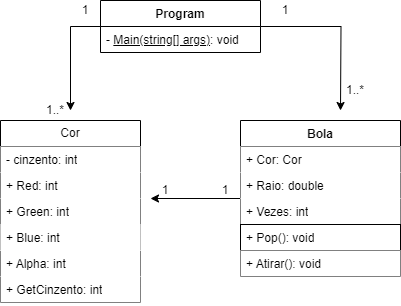

The diagram above was exported from draw.io. Its source (the exported page's mxGraphModel, read from the mxfile embedded in the PNG):
<mxGraphModel dx="880" dy="482" grid="1" gridSize="10" guides="1" tooltips="1" connect="1" arrows="1" fold="1" page="1" pageScale="1" pageWidth="827" pageHeight="1169" math="0" shadow="0">
  <root>
    <mxCell id="0" />
    <mxCell id="1" parent="0" />
    <mxCell id="VWyhPOmVdTR5VjKdkSSg-31" style="edgeStyle=orthogonalEdgeStyle;rounded=0;orthogonalLoop=1;jettySize=auto;html=1;" edge="1" parent="1" source="VWyhPOmVdTR5VjKdkSSg-1">
      <mxGeometry relative="1" as="geometry">
        <mxPoint x="390" y="318" as="targetPoint" />
      </mxGeometry>
    </mxCell>
    <mxCell id="VWyhPOmVdTR5VjKdkSSg-1" value="Bola" style="swimlane;fontStyle=1;align=center;verticalAlign=top;childLayout=stackLayout;horizontal=1;startSize=26;horizontalStack=0;resizeParent=1;resizeParentMax=0;resizeLast=0;collapsible=1;marginBottom=0;whiteSpace=wrap;html=1;" vertex="1" parent="1">
      <mxGeometry x="480" y="240" width="160" height="156" as="geometry" />
    </mxCell>
    <mxCell id="VWyhPOmVdTR5VjKdkSSg-21" value="+ Cor: Cor" style="text;strokeColor=none;fillColor=default;align=left;verticalAlign=top;spacingLeft=4;spacingRight=4;overflow=hidden;rotatable=0;points=[[0,0.5],[1,0.5]];portConstraint=eastwest;whiteSpace=wrap;html=1;" vertex="1" parent="VWyhPOmVdTR5VjKdkSSg-1">
      <mxGeometry y="26" width="160" height="26" as="geometry" />
    </mxCell>
    <mxCell id="VWyhPOmVdTR5VjKdkSSg-20" value="+ Raio: double" style="text;strokeColor=none;fillColor=default;align=left;verticalAlign=top;spacingLeft=4;spacingRight=4;overflow=hidden;rotatable=0;points=[[0,0.5],[1,0.5]];portConstraint=eastwest;whiteSpace=wrap;html=1;" vertex="1" parent="VWyhPOmVdTR5VjKdkSSg-1">
      <mxGeometry y="52" width="160" height="26" as="geometry" />
    </mxCell>
    <mxCell id="VWyhPOmVdTR5VjKdkSSg-2" value="+ Vezes: int" style="text;strokeColor=none;fillColor=default;align=left;verticalAlign=top;spacingLeft=4;spacingRight=4;overflow=hidden;rotatable=0;points=[[0,0.5],[1,0.5]];portConstraint=eastwest;whiteSpace=wrap;html=1;" vertex="1" parent="VWyhPOmVdTR5VjKdkSSg-1">
      <mxGeometry y="78" width="160" height="26" as="geometry" />
    </mxCell>
    <mxCell id="VWyhPOmVdTR5VjKdkSSg-4" value="+ Pop(): void" style="text;strokeColor=default;fillColor=default;align=left;verticalAlign=top;spacingLeft=4;spacingRight=4;overflow=hidden;rotatable=0;points=[[0,0.5],[1,0.5]];portConstraint=eastwest;whiteSpace=wrap;html=1;perimeterSpacing=0;" vertex="1" parent="VWyhPOmVdTR5VjKdkSSg-1">
      <mxGeometry y="104" width="160" height="26" as="geometry" />
    </mxCell>
    <mxCell id="VWyhPOmVdTR5VjKdkSSg-22" value="+ Atirar(): void" style="text;strokeColor=none;fillColor=default;align=left;verticalAlign=top;spacingLeft=4;spacingRight=4;overflow=hidden;rotatable=0;points=[[0,0.5],[1,0.5]];portConstraint=eastwest;whiteSpace=wrap;html=1;" vertex="1" parent="VWyhPOmVdTR5VjKdkSSg-1">
      <mxGeometry y="130" width="160" height="26" as="geometry" />
    </mxCell>
    <mxCell id="VWyhPOmVdTR5VjKdkSSg-5" value="Cor" style="swimlane;fontStyle=0;childLayout=stackLayout;horizontal=1;startSize=26;fillColor=default;horizontalStack=0;resizeParent=1;resizeParentMax=0;resizeLast=0;collapsible=1;marginBottom=0;whiteSpace=wrap;html=1;swimlaneLine=1;" vertex="1" parent="1">
      <mxGeometry x="240" y="240" width="140" height="182" as="geometry">
        <mxRectangle x="240" y="240" width="60" height="30" as="alternateBounds" />
      </mxGeometry>
    </mxCell>
    <mxCell id="VWyhPOmVdTR5VjKdkSSg-6" value="- cinzento: int" style="text;strokeColor=none;fillColor=default;align=left;verticalAlign=top;spacingLeft=4;spacingRight=4;overflow=hidden;rotatable=0;points=[[0,0.5],[1,0.5]];portConstraint=eastwest;whiteSpace=wrap;html=1;" vertex="1" parent="VWyhPOmVdTR5VjKdkSSg-5">
      <mxGeometry y="26" width="140" height="26" as="geometry" />
    </mxCell>
    <mxCell id="VWyhPOmVdTR5VjKdkSSg-7" value="+ Red: int" style="text;strokeColor=none;fillColor=default;align=left;verticalAlign=top;spacingLeft=4;spacingRight=4;overflow=hidden;rotatable=0;points=[[0,0.5],[1,0.5]];portConstraint=eastwest;whiteSpace=wrap;html=1;" vertex="1" parent="VWyhPOmVdTR5VjKdkSSg-5">
      <mxGeometry y="52" width="140" height="26" as="geometry" />
    </mxCell>
    <mxCell id="VWyhPOmVdTR5VjKdkSSg-8" value="+ Green: int" style="text;strokeColor=none;fillColor=default;align=left;verticalAlign=top;spacingLeft=4;spacingRight=4;overflow=hidden;rotatable=0;points=[[0,0.5],[1,0.5]];portConstraint=eastwest;whiteSpace=wrap;html=1;" vertex="1" parent="VWyhPOmVdTR5VjKdkSSg-5">
      <mxGeometry y="78" width="140" height="52" as="geometry" />
    </mxCell>
    <mxCell id="VWyhPOmVdTR5VjKdkSSg-15" value="+ Alpha: int" style="text;strokeColor=none;fillColor=default;align=left;verticalAlign=top;spacingLeft=4;spacingRight=4;overflow=hidden;rotatable=0;points=[[0,0.5],[1,0.5]];portConstraint=eastwest;whiteSpace=wrap;html=1;" vertex="1" parent="VWyhPOmVdTR5VjKdkSSg-5">
      <mxGeometry y="130" width="140" height="26" as="geometry" />
    </mxCell>
    <mxCell id="VWyhPOmVdTR5VjKdkSSg-19" value="+ GetCinzento: int" style="text;strokeColor=none;fillColor=default;align=left;verticalAlign=top;spacingLeft=4;spacingRight=4;overflow=hidden;rotatable=0;points=[[0,0.5],[1,0.5]];portConstraint=eastwest;whiteSpace=wrap;html=1;" vertex="1" parent="VWyhPOmVdTR5VjKdkSSg-5">
      <mxGeometry y="156" width="140" height="26" as="geometry" />
    </mxCell>
    <mxCell id="VWyhPOmVdTR5VjKdkSSg-30" style="edgeStyle=orthogonalEdgeStyle;rounded=0;orthogonalLoop=1;jettySize=auto;html=1;" edge="1" parent="1" source="VWyhPOmVdTR5VjKdkSSg-9">
      <mxGeometry relative="1" as="geometry">
        <mxPoint x="580" y="230" as="targetPoint" />
      </mxGeometry>
    </mxCell>
    <mxCell id="VWyhPOmVdTR5VjKdkSSg-9" value="Program" style="swimlane;fontStyle=1;align=center;verticalAlign=top;childLayout=stackLayout;horizontal=1;startSize=26;horizontalStack=0;resizeParent=1;resizeParentMax=0;resizeLast=0;collapsible=1;marginBottom=0;whiteSpace=wrap;html=1;" vertex="1" parent="1">
      <mxGeometry x="340" y="120" width="160" height="52" as="geometry" />
    </mxCell>
    <mxCell id="VWyhPOmVdTR5VjKdkSSg-10" value="- &lt;u&gt;Main(string[] args)&lt;/u&gt;: void" style="text;strokeColor=none;fillColor=none;align=left;verticalAlign=top;spacingLeft=4;spacingRight=4;overflow=hidden;rotatable=0;points=[[0,0.5],[1,0.5]];portConstraint=eastwest;whiteSpace=wrap;html=1;" vertex="1" parent="VWyhPOmVdTR5VjKdkSSg-9">
      <mxGeometry y="26" width="160" height="26" as="geometry" />
    </mxCell>
    <mxCell id="VWyhPOmVdTR5VjKdkSSg-14" value="+ Blue: int" style="text;strokeColor=none;fillColor=default;align=left;verticalAlign=top;spacingLeft=4;spacingRight=4;overflow=hidden;rotatable=0;points=[[0,0.5],[1,0.5]];portConstraint=eastwest;whiteSpace=wrap;html=1;" vertex="1" parent="1">
      <mxGeometry x="240" y="344" width="140" height="26" as="geometry" />
    </mxCell>
    <mxCell id="VWyhPOmVdTR5VjKdkSSg-27" value="1" style="text;strokeColor=none;align=center;fillColor=none;html=1;verticalAlign=middle;whiteSpace=wrap;rounded=0;" vertex="1" parent="1">
      <mxGeometry x="300" y="120" width="50" height="20" as="geometry" />
    </mxCell>
    <mxCell id="VWyhPOmVdTR5VjKdkSSg-28" value="1..*" style="text;strokeColor=none;align=center;fillColor=none;html=1;verticalAlign=middle;whiteSpace=wrap;rounded=0;" vertex="1" parent="1">
      <mxGeometry x="270" y="220" width="50" height="20" as="geometry" />
    </mxCell>
    <mxCell id="VWyhPOmVdTR5VjKdkSSg-29" style="edgeStyle=orthogonalEdgeStyle;rounded=0;orthogonalLoop=1;jettySize=auto;html=1;entryX=0.8;entryY=0.5;entryDx=0;entryDy=0;entryPerimeter=0;" edge="1" parent="1" source="VWyhPOmVdTR5VjKdkSSg-9" target="VWyhPOmVdTR5VjKdkSSg-28">
      <mxGeometry relative="1" as="geometry" />
    </mxCell>
    <mxCell id="VWyhPOmVdTR5VjKdkSSg-32" value="1" style="text;strokeColor=none;align=center;fillColor=none;html=1;verticalAlign=middle;whiteSpace=wrap;rounded=0;" vertex="1" parent="1">
      <mxGeometry x="500" y="120" width="50" height="20" as="geometry" />
    </mxCell>
    <mxCell id="VWyhPOmVdTR5VjKdkSSg-33" value="1..*" style="text;strokeColor=none;align=center;fillColor=none;html=1;verticalAlign=middle;whiteSpace=wrap;rounded=0;" vertex="1" parent="1">
      <mxGeometry x="570" y="200" width="50" height="20" as="geometry" />
    </mxCell>
    <mxCell id="VWyhPOmVdTR5VjKdkSSg-34" value="1" style="text;strokeColor=none;align=center;fillColor=none;html=1;verticalAlign=middle;whiteSpace=wrap;rounded=0;" vertex="1" parent="1">
      <mxGeometry x="380" y="300" width="50" height="20" as="geometry" />
    </mxCell>
    <mxCell id="VWyhPOmVdTR5VjKdkSSg-35" value="1" style="text;strokeColor=none;align=center;fillColor=none;html=1;verticalAlign=middle;whiteSpace=wrap;rounded=0;" vertex="1" parent="1">
      <mxGeometry x="440" y="300" width="50" height="20" as="geometry" />
    </mxCell>
  </root>
</mxGraphModel>